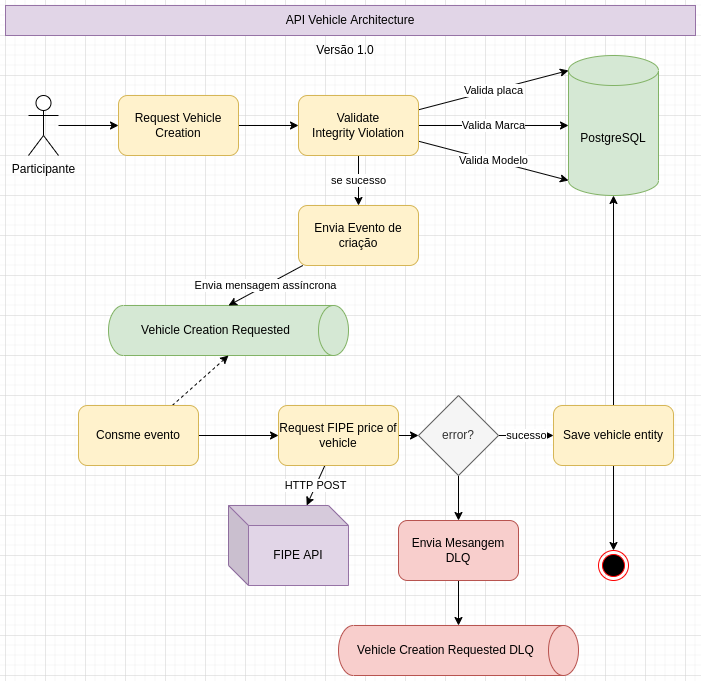

The diagram above was exported from draw.io. Its source (the exported page's mxGraphModel, read from the mxfile embedded in the PNG):
<mxGraphModel dx="1422" dy="808" grid="1" gridSize="10" guides="1" tooltips="1" connect="1" arrows="1" fold="1" page="1" pageScale="1" pageWidth="850" pageHeight="1100" math="0" shadow="0">
  <root>
    <mxCell id="0" />
    <mxCell id="1" parent="0" />
    <mxCell id="kr3xlAYnJfmt7E90BpA8-4" style="edgeStyle=orthogonalEdgeStyle;rounded=0;orthogonalLoop=1;jettySize=auto;html=1;" edge="1" parent="1" source="q8zDoGLgLBCMaNDwMCV6-1" target="kr3xlAYnJfmt7E90BpA8-1">
      <mxGeometry relative="1" as="geometry" />
    </mxCell>
    <mxCell id="q8zDoGLgLBCMaNDwMCV6-1" value="Participante" style="shape=umlActor;verticalLabelPosition=bottom;verticalAlign=top;html=1;outlineConnect=0;" parent="1" vertex="1">
      <mxGeometry x="103" y="100" width="30" height="60" as="geometry" />
    </mxCell>
    <mxCell id="q8zDoGLgLBCMaNDwMCV6-2" value="API Vehicle Architecture" style="text;html=1;strokeColor=#9673a6;fillColor=#e1d5e7;align=center;verticalAlign=middle;whiteSpace=wrap;rounded=0;" parent="1" vertex="1">
      <mxGeometry x="80" y="10" width="690" height="30" as="geometry" />
    </mxCell>
    <mxCell id="q8zDoGLgLBCMaNDwMCV6-4" value="Versão 1.0" style="text;html=1;strokeColor=none;fillColor=none;align=center;verticalAlign=middle;whiteSpace=wrap;rounded=0;" parent="1" vertex="1">
      <mxGeometry x="390" y="40" width="60" height="30" as="geometry" />
    </mxCell>
    <mxCell id="kr3xlAYnJfmt7E90BpA8-14" style="edgeStyle=none;rounded=0;orthogonalLoop=1;jettySize=auto;html=1;" edge="1" parent="1" source="kr3xlAYnJfmt7E90BpA8-1" target="kr3xlAYnJfmt7E90BpA8-5">
      <mxGeometry relative="1" as="geometry" />
    </mxCell>
    <mxCell id="kr3xlAYnJfmt7E90BpA8-1" value="Request Vehicle Creation" style="rounded=1;whiteSpace=wrap;html=1;fillColor=#fff2cc;strokeColor=#d6b656;" vertex="1" parent="1">
      <mxGeometry x="193" y="100" width="120" height="60" as="geometry" />
    </mxCell>
    <mxCell id="kr3xlAYnJfmt7E90BpA8-3" value="Vehicle Creation Requested" style="shape=cylinder3;whiteSpace=wrap;html=1;boundedLbl=1;backgroundOutline=1;size=15;direction=south;fillColor=#d5e8d4;strokeColor=#82b366;" vertex="1" parent="1">
      <mxGeometry x="183" y="310" width="240" height="50" as="geometry" />
    </mxCell>
    <mxCell id="kr3xlAYnJfmt7E90BpA8-7" value="Valida placa" style="rounded=0;orthogonalLoop=1;jettySize=auto;html=1;entryX=0;entryY=0;entryDx=0;entryDy=15;entryPerimeter=0;" edge="1" parent="1" source="kr3xlAYnJfmt7E90BpA8-5" target="kr3xlAYnJfmt7E90BpA8-6">
      <mxGeometry relative="1" as="geometry" />
    </mxCell>
    <mxCell id="kr3xlAYnJfmt7E90BpA8-8" value="Valida Marca" style="edgeStyle=none;rounded=0;orthogonalLoop=1;jettySize=auto;html=1;entryX=0;entryY=0.5;entryDx=0;entryDy=0;entryPerimeter=0;" edge="1" parent="1" source="kr3xlAYnJfmt7E90BpA8-5" target="kr3xlAYnJfmt7E90BpA8-6">
      <mxGeometry relative="1" as="geometry" />
    </mxCell>
    <mxCell id="kr3xlAYnJfmt7E90BpA8-9" value="Valida Modelo" style="edgeStyle=none;rounded=0;orthogonalLoop=1;jettySize=auto;html=1;entryX=0;entryY=1;entryDx=0;entryDy=-15;entryPerimeter=0;" edge="1" parent="1" source="kr3xlAYnJfmt7E90BpA8-5" target="kr3xlAYnJfmt7E90BpA8-6">
      <mxGeometry relative="1" as="geometry" />
    </mxCell>
    <mxCell id="kr3xlAYnJfmt7E90BpA8-15" value="se sucesso" style="edgeStyle=none;rounded=0;orthogonalLoop=1;jettySize=auto;html=1;entryX=0.5;entryY=0;entryDx=0;entryDy=0;" edge="1" parent="1" source="kr3xlAYnJfmt7E90BpA8-5" target="kr3xlAYnJfmt7E90BpA8-11">
      <mxGeometry relative="1" as="geometry" />
    </mxCell>
    <mxCell id="kr3xlAYnJfmt7E90BpA8-5" value="Validate&lt;br&gt;Integrity Violation" style="rounded=1;whiteSpace=wrap;html=1;fillColor=#fff2cc;strokeColor=#d6b656;" vertex="1" parent="1">
      <mxGeometry x="373" y="100" width="120" height="60" as="geometry" />
    </mxCell>
    <mxCell id="kr3xlAYnJfmt7E90BpA8-6" value="PostgreSQL" style="shape=cylinder3;whiteSpace=wrap;html=1;boundedLbl=1;backgroundOutline=1;size=15;fillColor=#d5e8d4;strokeColor=#82b366;" vertex="1" parent="1">
      <mxGeometry x="643" y="60" width="90" height="140" as="geometry" />
    </mxCell>
    <mxCell id="kr3xlAYnJfmt7E90BpA8-16" value="Envia mensagem assíncrona" style="edgeStyle=none;rounded=0;orthogonalLoop=1;jettySize=auto;html=1;entryX=0;entryY=0.5;entryDx=0;entryDy=0;entryPerimeter=0;" edge="1" parent="1" source="kr3xlAYnJfmt7E90BpA8-11" target="kr3xlAYnJfmt7E90BpA8-3">
      <mxGeometry relative="1" as="geometry" />
    </mxCell>
    <mxCell id="kr3xlAYnJfmt7E90BpA8-11" value="Envia Evento de criação" style="rounded=1;whiteSpace=wrap;html=1;fillColor=#fff2cc;strokeColor=#d6b656;" vertex="1" parent="1">
      <mxGeometry x="373" y="210" width="120" height="60" as="geometry" />
    </mxCell>
    <mxCell id="kr3xlAYnJfmt7E90BpA8-19" style="edgeStyle=none;rounded=0;orthogonalLoop=1;jettySize=auto;html=1;entryX=1;entryY=0.5;entryDx=0;entryDy=0;entryPerimeter=0;dashed=1;" edge="1" parent="1" source="kr3xlAYnJfmt7E90BpA8-17" target="kr3xlAYnJfmt7E90BpA8-3">
      <mxGeometry relative="1" as="geometry" />
    </mxCell>
    <mxCell id="kr3xlAYnJfmt7E90BpA8-21" value="" style="edgeStyle=none;rounded=0;orthogonalLoop=1;jettySize=auto;html=1;" edge="1" parent="1" source="kr3xlAYnJfmt7E90BpA8-17" target="kr3xlAYnJfmt7E90BpA8-20">
      <mxGeometry relative="1" as="geometry" />
    </mxCell>
    <mxCell id="kr3xlAYnJfmt7E90BpA8-17" value="Consme evento" style="rounded=1;whiteSpace=wrap;html=1;fillColor=#fff2cc;strokeColor=#d6b656;" vertex="1" parent="1">
      <mxGeometry x="153" y="410" width="120" height="60" as="geometry" />
    </mxCell>
    <mxCell id="kr3xlAYnJfmt7E90BpA8-24" value="HTTP POST" style="edgeStyle=none;rounded=0;orthogonalLoop=1;jettySize=auto;html=1;" edge="1" parent="1" source="kr3xlAYnJfmt7E90BpA8-20" target="kr3xlAYnJfmt7E90BpA8-23">
      <mxGeometry relative="1" as="geometry" />
    </mxCell>
    <mxCell id="kr3xlAYnJfmt7E90BpA8-34" style="edgeStyle=none;rounded=0;orthogonalLoop=1;jettySize=auto;html=1;entryX=0;entryY=0.5;entryDx=0;entryDy=0;" edge="1" parent="1" source="kr3xlAYnJfmt7E90BpA8-20" target="kr3xlAYnJfmt7E90BpA8-33">
      <mxGeometry relative="1" as="geometry" />
    </mxCell>
    <mxCell id="kr3xlAYnJfmt7E90BpA8-20" value="Request FIPE price of vehicle" style="rounded=1;whiteSpace=wrap;html=1;fillColor=#fff2cc;strokeColor=#d6b656;" vertex="1" parent="1">
      <mxGeometry x="353" y="410" width="120" height="60" as="geometry" />
    </mxCell>
    <mxCell id="kr3xlAYnJfmt7E90BpA8-23" value="FIPE API" style="shape=cube;whiteSpace=wrap;html=1;boundedLbl=1;backgroundOutline=1;darkOpacity=0.05;darkOpacity2=0.1;fillColor=#e1d5e7;strokeColor=#9673a6;" vertex="1" parent="1">
      <mxGeometry x="303" y="510" width="120" height="80" as="geometry" />
    </mxCell>
    <mxCell id="kr3xlAYnJfmt7E90BpA8-27" style="edgeStyle=none;rounded=0;orthogonalLoop=1;jettySize=auto;html=1;entryX=0.5;entryY=1;entryDx=0;entryDy=0;entryPerimeter=0;" edge="1" parent="1" source="kr3xlAYnJfmt7E90BpA8-25" target="kr3xlAYnJfmt7E90BpA8-6">
      <mxGeometry relative="1" as="geometry" />
    </mxCell>
    <mxCell id="kr3xlAYnJfmt7E90BpA8-30" style="edgeStyle=none;rounded=0;orthogonalLoop=1;jettySize=auto;html=1;" edge="1" parent="1" source="kr3xlAYnJfmt7E90BpA8-25" target="kr3xlAYnJfmt7E90BpA8-29">
      <mxGeometry relative="1" as="geometry" />
    </mxCell>
    <mxCell id="kr3xlAYnJfmt7E90BpA8-25" value="Save vehicle entity" style="rounded=1;whiteSpace=wrap;html=1;fillColor=#fff2cc;strokeColor=#d6b656;" vertex="1" parent="1">
      <mxGeometry x="628" y="410" width="120" height="60" as="geometry" />
    </mxCell>
    <mxCell id="kr3xlAYnJfmt7E90BpA8-29" value="" style="ellipse;html=1;shape=endState;fillColor=#000000;strokeColor=#ff0000;" vertex="1" parent="1">
      <mxGeometry x="673" y="555" width="30" height="30" as="geometry" />
    </mxCell>
    <mxCell id="kr3xlAYnJfmt7E90BpA8-35" value="sucesso" style="edgeStyle=none;rounded=0;orthogonalLoop=1;jettySize=auto;html=1;" edge="1" parent="1" source="kr3xlAYnJfmt7E90BpA8-33" target="kr3xlAYnJfmt7E90BpA8-25">
      <mxGeometry relative="1" as="geometry" />
    </mxCell>
    <mxCell id="kr3xlAYnJfmt7E90BpA8-37" style="edgeStyle=none;rounded=0;orthogonalLoop=1;jettySize=auto;html=1;" edge="1" parent="1" source="kr3xlAYnJfmt7E90BpA8-33" target="kr3xlAYnJfmt7E90BpA8-36">
      <mxGeometry relative="1" as="geometry" />
    </mxCell>
    <mxCell id="kr3xlAYnJfmt7E90BpA8-33" value="error?" style="rhombus;whiteSpace=wrap;html=1;fillColor=#f5f5f5;fontColor=#333333;strokeColor=#666666;" vertex="1" parent="1">
      <mxGeometry x="493" y="400" width="80" height="80" as="geometry" />
    </mxCell>
    <mxCell id="kr3xlAYnJfmt7E90BpA8-40" style="edgeStyle=none;rounded=0;orthogonalLoop=1;jettySize=auto;html=1;entryX=0;entryY=0.5;entryDx=0;entryDy=0;entryPerimeter=0;" edge="1" parent="1" source="kr3xlAYnJfmt7E90BpA8-36" target="kr3xlAYnJfmt7E90BpA8-38">
      <mxGeometry relative="1" as="geometry" />
    </mxCell>
    <mxCell id="kr3xlAYnJfmt7E90BpA8-36" value="Envia Mesangem DLQ" style="rounded=1;whiteSpace=wrap;html=1;fillColor=#f8cecc;strokeColor=#b85450;" vertex="1" parent="1">
      <mxGeometry x="473" y="525" width="120" height="60" as="geometry" />
    </mxCell>
    <mxCell id="kr3xlAYnJfmt7E90BpA8-38" value="Vehicle Creation Requested DLQ" style="shape=cylinder3;whiteSpace=wrap;html=1;boundedLbl=1;backgroundOutline=1;size=15;direction=south;fillColor=#f8cecc;strokeColor=#b85450;" vertex="1" parent="1">
      <mxGeometry x="413" y="630" width="240" height="50" as="geometry" />
    </mxCell>
  </root>
</mxGraphModel>